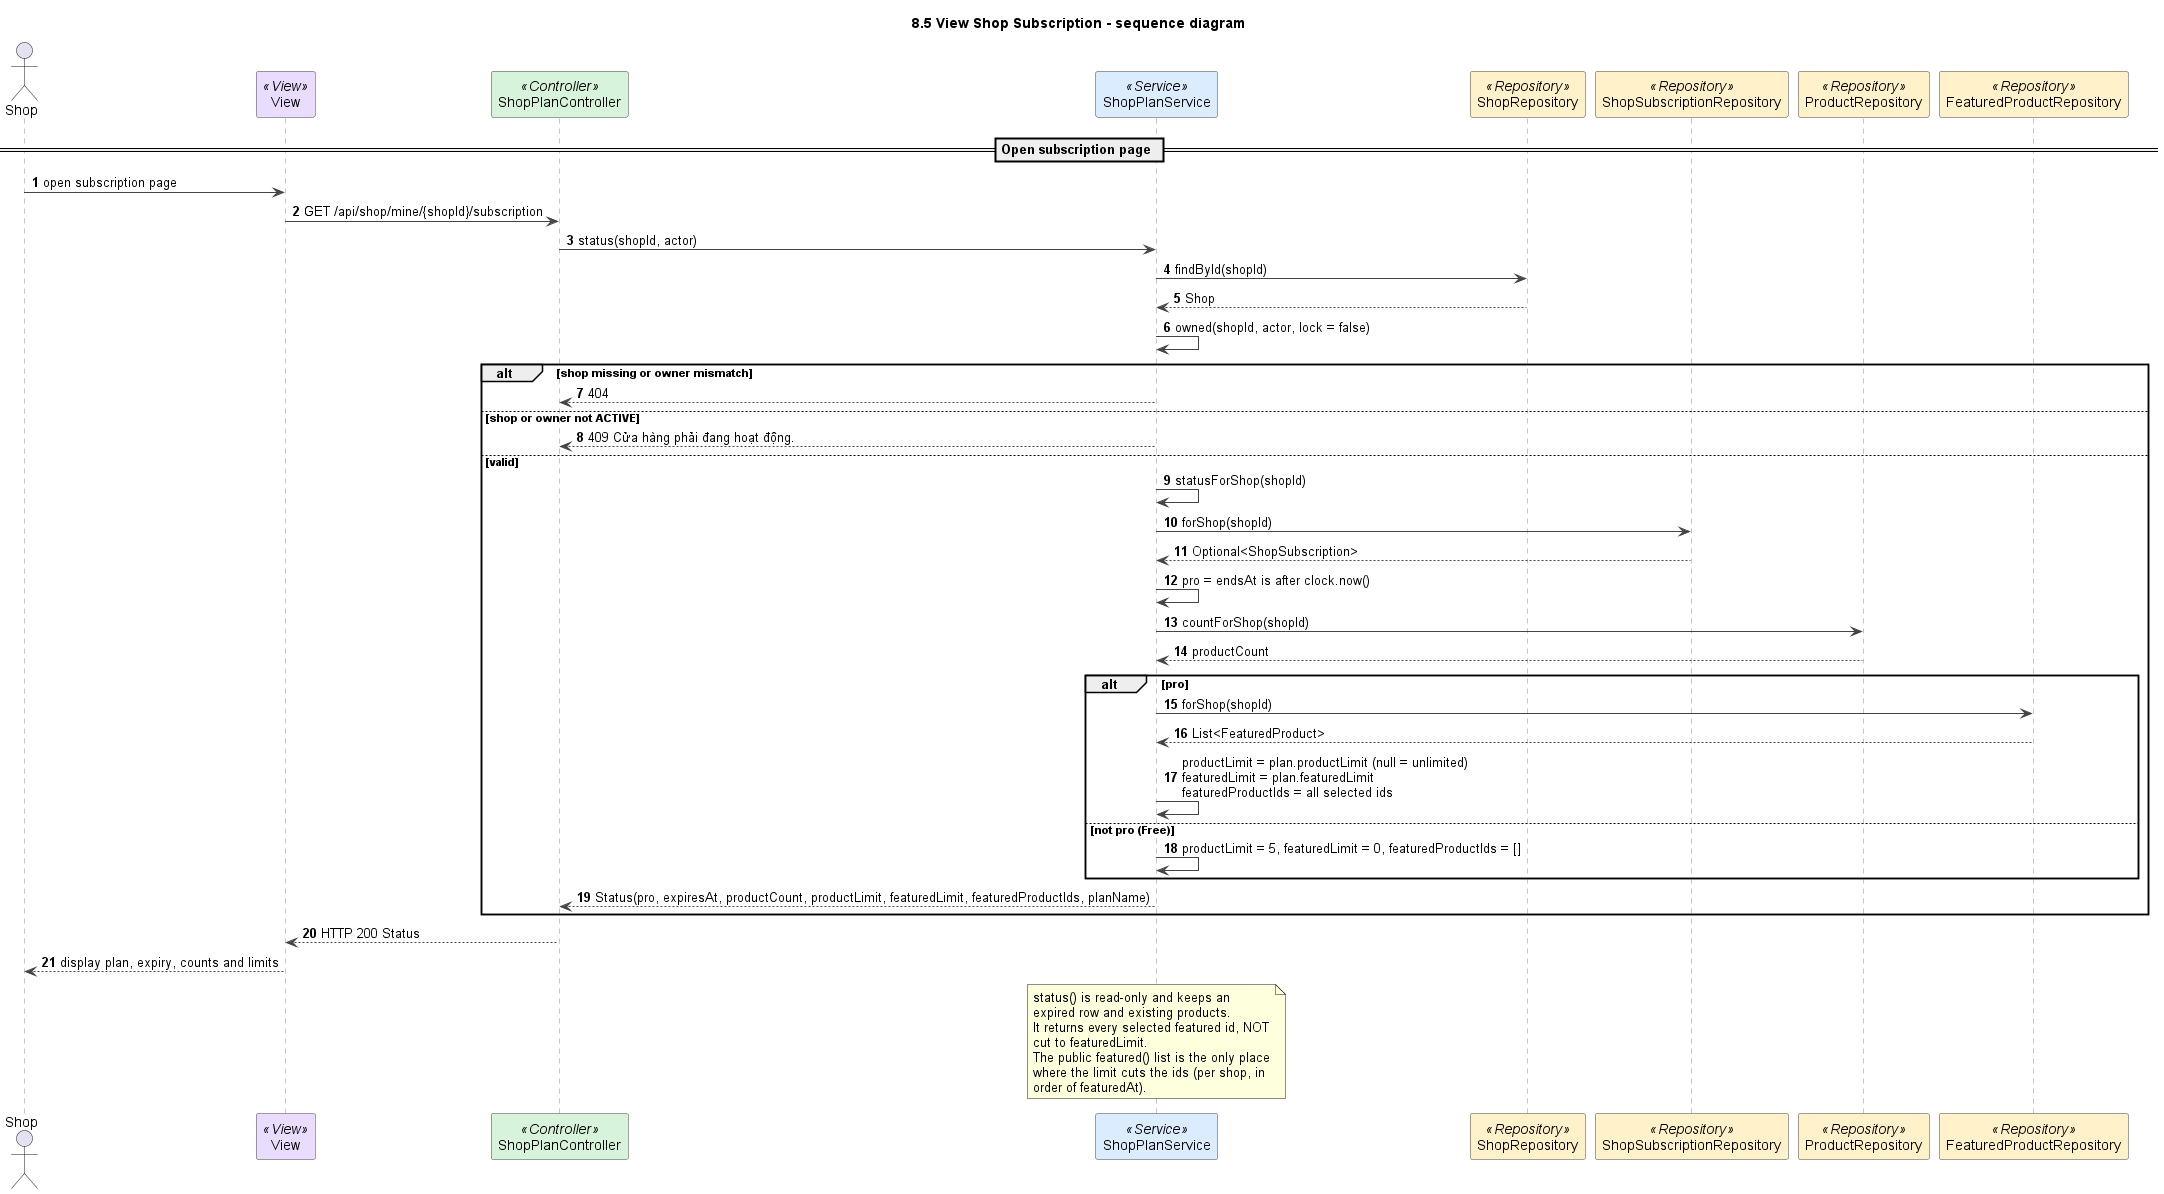

The diagram above was rendered by PlantUML. Its source (embedded in the PNG):
@startuml
title 8.5 View Shop Subscription - sequence diagram
autonumber
skinparam shadowing false
skinparam defaultFontName Arial
skinparam wrapWidth 240
skinparam ArrowColor #444444
skinparam sequenceMessageAlign left
skinparam sequence {
  LifeLineBorderColor #888888
  ParticipantBorderColor #444444
  ParticipantBackgroundColor #FFFFFF
}

actor Shop as U
participant "View" as V <<View>> #EADCFF
participant ShopPlanController as C <<Controller>> #D8F3DC
participant ShopPlanService as S <<Service>> #DCECFF
participant ShopRepository as SR <<Repository>> #FFF1C9
participant ShopSubscriptionRepository as SSR <<Repository>> #FFF1C9
participant ProductRepository as PR <<Repository>> #FFF1C9
participant FeaturedProductRepository as FR <<Repository>> #FFF1C9

== Open subscription page ==
U -> V : open subscription page
V -> C : GET /api/shop/mine/{shopId}/subscription
C -> S : status(shopId, actor)
S -> SR : findById(shopId)
SR --> S : Shop
S -> S : owned(shopId, actor, lock = false)
alt shop missing or owner mismatch
  S --> C : 404
else shop or owner not ACTIVE
  S --> C : 409 Cửa hàng phải đang hoạt động.
else valid
  S -> S : statusForShop(shopId)
  S -> SSR : forShop(shopId)
  SSR --> S : Optional<ShopSubscription>
  S -> S : pro = endsAt is after clock.now()
  S -> PR : countForShop(shopId)
  PR --> S : productCount
  alt pro
    S -> FR : forShop(shopId)
    FR --> S : List<FeaturedProduct>
    S -> S : productLimit = plan.productLimit (null = unlimited)\nfeaturedLimit = plan.featuredLimit\nfeaturedProductIds = all selected ids
  else not pro (Free)
    S -> S : productLimit = 5, featuredLimit = 0, featuredProductIds = []
  end
  S --> C : Status(pro, expiresAt, productCount, productLimit, featuredLimit, featuredProductIds, planName)
end
C --> V : HTTP 200 Status
V --> U : display plan, expiry, counts and limits

note over S
  status() is read-only and keeps an expired row and existing products.
  It returns every selected featured id, NOT cut to featuredLimit.
  The public featured() list is the only place where the limit cuts the ids (per shop, in order of featuredAt).
end note

@enduml